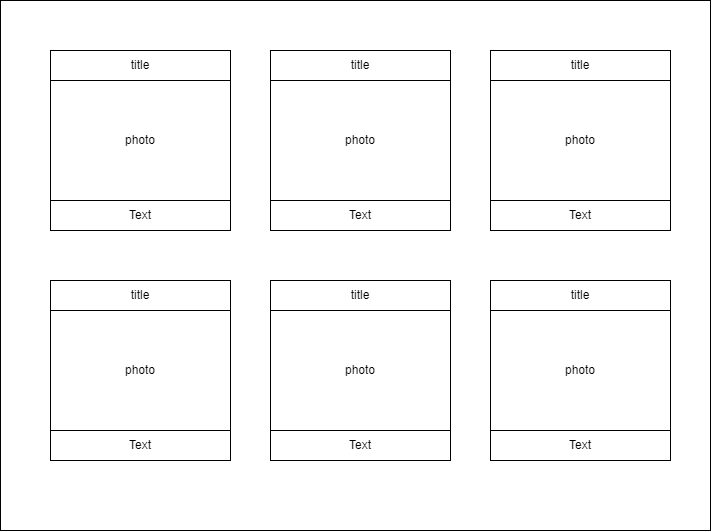

The diagram above was exported from draw.io. Its source (the exported page's mxGraphModel, read from the mxfile embedded in the PNG):
<mxGraphModel dx="1166" dy="677" grid="1" gridSize="10" guides="1" tooltips="1" connect="1" arrows="1" fold="1" page="1" pageScale="1" pageWidth="850" pageHeight="1100" math="0" shadow="0">
  <root>
    <mxCell id="0" />
    <mxCell id="1" parent="0" />
    <mxCell id="F4UhLb0sUJxw3tH_FvUV-1" value="" style="rounded=0;whiteSpace=wrap;html=1;" vertex="1" parent="1">
      <mxGeometry x="110" y="90" width="710" height="530" as="geometry" />
    </mxCell>
    <mxCell id="F4UhLb0sUJxw3tH_FvUV-2" value="" style="rounded=0;whiteSpace=wrap;html=1;" vertex="1" parent="1">
      <mxGeometry x="160" y="140" width="180" height="180" as="geometry" />
    </mxCell>
    <mxCell id="F4UhLb0sUJxw3tH_FvUV-3" value="title" style="rounded=0;whiteSpace=wrap;html=1;" vertex="1" parent="1">
      <mxGeometry x="160" y="140" width="180" height="30" as="geometry" />
    </mxCell>
    <mxCell id="F4UhLb0sUJxw3tH_FvUV-4" value="photo" style="rounded=0;whiteSpace=wrap;html=1;" vertex="1" parent="1">
      <mxGeometry x="160" y="170" width="180" height="120" as="geometry" />
    </mxCell>
    <mxCell id="F4UhLb0sUJxw3tH_FvUV-8" value="" style="rounded=0;whiteSpace=wrap;html=1;" vertex="1" parent="1">
      <mxGeometry x="380" y="140" width="180" height="180" as="geometry" />
    </mxCell>
    <mxCell id="F4UhLb0sUJxw3tH_FvUV-9" value="" style="rounded=0;whiteSpace=wrap;html=1;" vertex="1" parent="1">
      <mxGeometry x="380" y="140" width="180" height="30" as="geometry" />
    </mxCell>
    <mxCell id="F4UhLb0sUJxw3tH_FvUV-10" value="" style="rounded=0;whiteSpace=wrap;html=1;" vertex="1" parent="1">
      <mxGeometry x="380" y="170" width="180" height="120" as="geometry" />
    </mxCell>
    <mxCell id="F4UhLb0sUJxw3tH_FvUV-12" value="" style="rounded=0;whiteSpace=wrap;html=1;" vertex="1" parent="1">
      <mxGeometry x="600" y="140" width="180" height="180" as="geometry" />
    </mxCell>
    <mxCell id="F4UhLb0sUJxw3tH_FvUV-13" value="" style="rounded=0;whiteSpace=wrap;html=1;" vertex="1" parent="1">
      <mxGeometry x="600" y="140" width="180" height="30" as="geometry" />
    </mxCell>
    <mxCell id="F4UhLb0sUJxw3tH_FvUV-14" value="" style="rounded=0;whiteSpace=wrap;html=1;" vertex="1" parent="1">
      <mxGeometry x="600" y="170" width="180" height="120" as="geometry" />
    </mxCell>
    <mxCell id="F4UhLb0sUJxw3tH_FvUV-15" value="" style="rounded=0;whiteSpace=wrap;html=1;" vertex="1" parent="1">
      <mxGeometry x="160" y="370" width="180" height="180" as="geometry" />
    </mxCell>
    <mxCell id="F4UhLb0sUJxw3tH_FvUV-16" value="" style="rounded=0;whiteSpace=wrap;html=1;" vertex="1" parent="1">
      <mxGeometry x="160" y="370" width="180" height="30" as="geometry" />
    </mxCell>
    <mxCell id="F4UhLb0sUJxw3tH_FvUV-17" value="" style="rounded=0;whiteSpace=wrap;html=1;" vertex="1" parent="1">
      <mxGeometry x="160" y="400" width="180" height="120" as="geometry" />
    </mxCell>
    <mxCell id="F4UhLb0sUJxw3tH_FvUV-18" value="" style="rounded=0;whiteSpace=wrap;html=1;" vertex="1" parent="1">
      <mxGeometry x="380" y="370" width="180" height="180" as="geometry" />
    </mxCell>
    <mxCell id="F4UhLb0sUJxw3tH_FvUV-19" value="" style="rounded=0;whiteSpace=wrap;html=1;" vertex="1" parent="1">
      <mxGeometry x="380" y="370" width="180" height="30" as="geometry" />
    </mxCell>
    <mxCell id="F4UhLb0sUJxw3tH_FvUV-20" value="" style="rounded=0;whiteSpace=wrap;html=1;" vertex="1" parent="1">
      <mxGeometry x="380" y="400" width="180" height="120" as="geometry" />
    </mxCell>
    <mxCell id="F4UhLb0sUJxw3tH_FvUV-21" value="" style="rounded=0;whiteSpace=wrap;html=1;" vertex="1" parent="1">
      <mxGeometry x="600" y="370" width="180" height="180" as="geometry" />
    </mxCell>
    <mxCell id="F4UhLb0sUJxw3tH_FvUV-22" value="" style="rounded=0;whiteSpace=wrap;html=1;" vertex="1" parent="1">
      <mxGeometry x="600" y="370" width="180" height="30" as="geometry" />
    </mxCell>
    <mxCell id="F4UhLb0sUJxw3tH_FvUV-23" value="" style="rounded=0;whiteSpace=wrap;html=1;" vertex="1" parent="1">
      <mxGeometry x="600" y="400" width="180" height="120" as="geometry" />
    </mxCell>
    <mxCell id="F4UhLb0sUJxw3tH_FvUV-26" value="Text" style="text;html=1;strokeColor=none;fillColor=none;align=center;verticalAlign=middle;whiteSpace=wrap;rounded=0;" vertex="1" parent="1">
      <mxGeometry x="220" y="290" width="60" height="30" as="geometry" />
    </mxCell>
    <mxCell id="F4UhLb0sUJxw3tH_FvUV-27" value="" style="rounded=0;whiteSpace=wrap;html=1;" vertex="1" parent="1">
      <mxGeometry x="380" y="140" width="180" height="180" as="geometry" />
    </mxCell>
    <mxCell id="F4UhLb0sUJxw3tH_FvUV-28" value="title" style="rounded=0;whiteSpace=wrap;html=1;" vertex="1" parent="1">
      <mxGeometry x="380" y="140" width="180" height="30" as="geometry" />
    </mxCell>
    <mxCell id="F4UhLb0sUJxw3tH_FvUV-29" value="photo" style="rounded=0;whiteSpace=wrap;html=1;" vertex="1" parent="1">
      <mxGeometry x="380" y="170" width="180" height="120" as="geometry" />
    </mxCell>
    <mxCell id="F4UhLb0sUJxw3tH_FvUV-30" value="" style="rounded=0;whiteSpace=wrap;html=1;" vertex="1" parent="1">
      <mxGeometry x="600" y="140" width="180" height="180" as="geometry" />
    </mxCell>
    <mxCell id="F4UhLb0sUJxw3tH_FvUV-31" value="title" style="rounded=0;whiteSpace=wrap;html=1;" vertex="1" parent="1">
      <mxGeometry x="600" y="140" width="180" height="30" as="geometry" />
    </mxCell>
    <mxCell id="F4UhLb0sUJxw3tH_FvUV-32" value="photo" style="rounded=0;whiteSpace=wrap;html=1;" vertex="1" parent="1">
      <mxGeometry x="600" y="170" width="180" height="120" as="geometry" />
    </mxCell>
    <mxCell id="F4UhLb0sUJxw3tH_FvUV-33" value="" style="rounded=0;whiteSpace=wrap;html=1;" vertex="1" parent="1">
      <mxGeometry x="380" y="140" width="180" height="180" as="geometry" />
    </mxCell>
    <mxCell id="F4UhLb0sUJxw3tH_FvUV-34" value="title" style="rounded=0;whiteSpace=wrap;html=1;" vertex="1" parent="1">
      <mxGeometry x="380" y="140" width="180" height="30" as="geometry" />
    </mxCell>
    <mxCell id="F4UhLb0sUJxw3tH_FvUV-35" value="photo" style="rounded=0;whiteSpace=wrap;html=1;" vertex="1" parent="1">
      <mxGeometry x="380" y="170" width="180" height="120" as="geometry" />
    </mxCell>
    <mxCell id="F4UhLb0sUJxw3tH_FvUV-36" value="Text" style="text;html=1;strokeColor=none;fillColor=none;align=center;verticalAlign=middle;whiteSpace=wrap;rounded=0;" vertex="1" parent="1">
      <mxGeometry x="440" y="290" width="60" height="30" as="geometry" />
    </mxCell>
    <mxCell id="F4UhLb0sUJxw3tH_FvUV-37" value="" style="rounded=0;whiteSpace=wrap;html=1;" vertex="1" parent="1">
      <mxGeometry x="600" y="140" width="180" height="180" as="geometry" />
    </mxCell>
    <mxCell id="F4UhLb0sUJxw3tH_FvUV-38" value="title" style="rounded=0;whiteSpace=wrap;html=1;" vertex="1" parent="1">
      <mxGeometry x="600" y="140" width="180" height="30" as="geometry" />
    </mxCell>
    <mxCell id="F4UhLb0sUJxw3tH_FvUV-39" value="photo" style="rounded=0;whiteSpace=wrap;html=1;" vertex="1" parent="1">
      <mxGeometry x="600" y="170" width="180" height="120" as="geometry" />
    </mxCell>
    <mxCell id="F4UhLb0sUJxw3tH_FvUV-40" value="Text" style="text;html=1;strokeColor=none;fillColor=none;align=center;verticalAlign=middle;whiteSpace=wrap;rounded=0;" vertex="1" parent="1">
      <mxGeometry x="660" y="290" width="60" height="30" as="geometry" />
    </mxCell>
    <mxCell id="F4UhLb0sUJxw3tH_FvUV-41" value="" style="rounded=0;whiteSpace=wrap;html=1;" vertex="1" parent="1">
      <mxGeometry x="160" y="370" width="180" height="180" as="geometry" />
    </mxCell>
    <mxCell id="F4UhLb0sUJxw3tH_FvUV-42" value="title" style="rounded=0;whiteSpace=wrap;html=1;" vertex="1" parent="1">
      <mxGeometry x="160" y="370" width="180" height="30" as="geometry" />
    </mxCell>
    <mxCell id="F4UhLb0sUJxw3tH_FvUV-43" value="photo" style="rounded=0;whiteSpace=wrap;html=1;" vertex="1" parent="1">
      <mxGeometry x="160" y="400" width="180" height="120" as="geometry" />
    </mxCell>
    <mxCell id="F4UhLb0sUJxw3tH_FvUV-44" value="Text" style="text;html=1;strokeColor=none;fillColor=none;align=center;verticalAlign=middle;whiteSpace=wrap;rounded=0;" vertex="1" parent="1">
      <mxGeometry x="220" y="520" width="60" height="30" as="geometry" />
    </mxCell>
    <mxCell id="F4UhLb0sUJxw3tH_FvUV-45" value="" style="rounded=0;whiteSpace=wrap;html=1;" vertex="1" parent="1">
      <mxGeometry x="380" y="370" width="180" height="180" as="geometry" />
    </mxCell>
    <mxCell id="F4UhLb0sUJxw3tH_FvUV-46" value="title" style="rounded=0;whiteSpace=wrap;html=1;" vertex="1" parent="1">
      <mxGeometry x="380" y="370" width="180" height="30" as="geometry" />
    </mxCell>
    <mxCell id="F4UhLb0sUJxw3tH_FvUV-47" value="photo" style="rounded=0;whiteSpace=wrap;html=1;" vertex="1" parent="1">
      <mxGeometry x="380" y="400" width="180" height="120" as="geometry" />
    </mxCell>
    <mxCell id="F4UhLb0sUJxw3tH_FvUV-48" value="Text" style="text;html=1;strokeColor=none;fillColor=none;align=center;verticalAlign=middle;whiteSpace=wrap;rounded=0;" vertex="1" parent="1">
      <mxGeometry x="440" y="520" width="60" height="30" as="geometry" />
    </mxCell>
    <mxCell id="F4UhLb0sUJxw3tH_FvUV-49" value="" style="rounded=0;whiteSpace=wrap;html=1;" vertex="1" parent="1">
      <mxGeometry x="600" y="370" width="180" height="180" as="geometry" />
    </mxCell>
    <mxCell id="F4UhLb0sUJxw3tH_FvUV-50" value="title" style="rounded=0;whiteSpace=wrap;html=1;" vertex="1" parent="1">
      <mxGeometry x="600" y="370" width="180" height="30" as="geometry" />
    </mxCell>
    <mxCell id="F4UhLb0sUJxw3tH_FvUV-51" value="photo" style="rounded=0;whiteSpace=wrap;html=1;" vertex="1" parent="1">
      <mxGeometry x="600" y="400" width="180" height="120" as="geometry" />
    </mxCell>
    <mxCell id="F4UhLb0sUJxw3tH_FvUV-52" value="Text" style="text;html=1;strokeColor=none;fillColor=none;align=center;verticalAlign=middle;whiteSpace=wrap;rounded=0;" vertex="1" parent="1">
      <mxGeometry x="660" y="520" width="60" height="30" as="geometry" />
    </mxCell>
  </root>
</mxGraphModel>